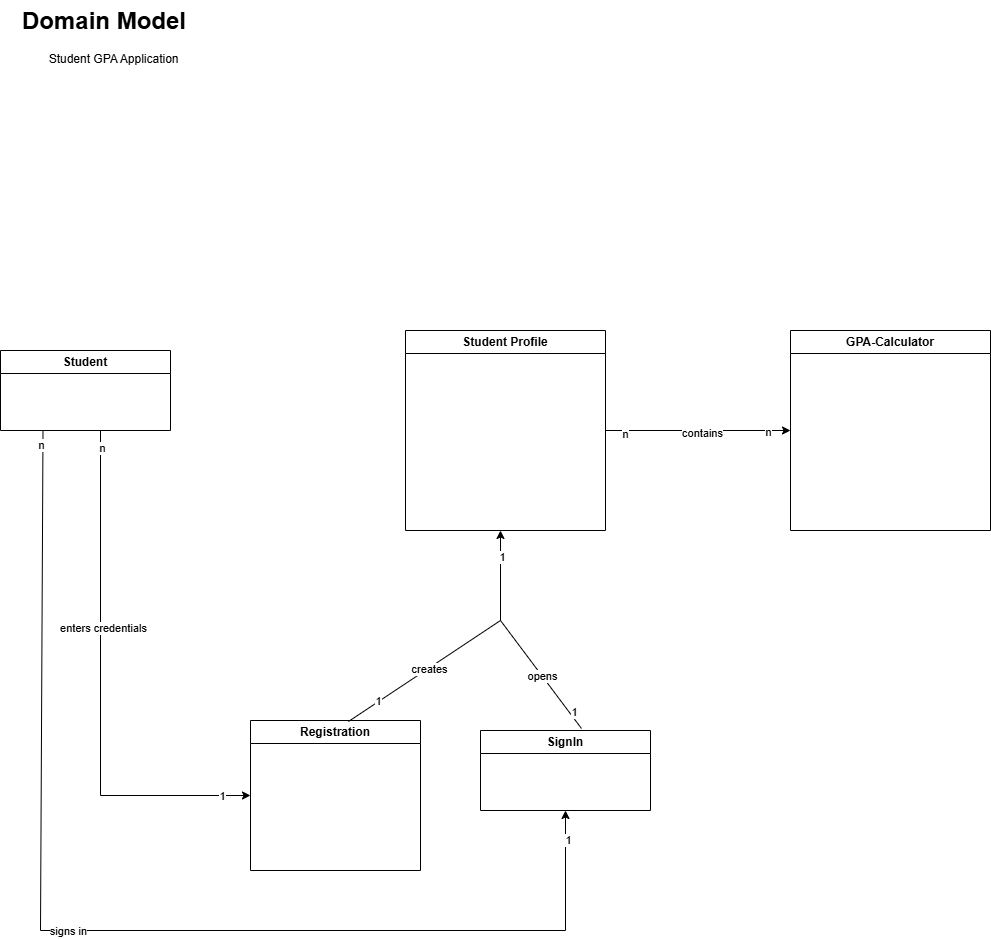

The diagram above was exported from draw.io. Its source (the exported page's mxGraphModel, read from the mxfile embedded in the PNG):
<mxGraphModel dx="1326" dy="779" grid="1" gridSize="10" guides="1" tooltips="1" connect="1" arrows="1" fold="1" page="1" pageScale="1" pageWidth="850" pageHeight="1100" math="0" shadow="0" extFonts="Permanent Marker^https://fonts.googleapis.com/css?family=Permanent+Marker">
  <root>
    <mxCell id="0" />
    <mxCell id="1" parent="0" />
    <mxCell id="_SNQxTvByRwilV5apQ_F-17" value="Student Profile" style="swimlane;whiteSpace=wrap;html=1;" parent="1" vertex="1">
      <mxGeometry x="425" y="350" width="200" height="200" as="geometry" />
    </mxCell>
    <mxCell id="_SNQxTvByRwilV5apQ_F-18" value="Student" style="swimlane;whiteSpace=wrap;html=1;" parent="1" vertex="1">
      <mxGeometry x="20" y="370" width="170" height="80" as="geometry" />
    </mxCell>
    <mxCell id="_SNQxTvByRwilV5apQ_F-22" value="Registration" style="swimlane;whiteSpace=wrap;html=1;" parent="1" vertex="1">
      <mxGeometry x="270" y="740" width="170" height="150" as="geometry" />
    </mxCell>
    <mxCell id="_SNQxTvByRwilV5apQ_F-23" value="SignIn" style="swimlane;whiteSpace=wrap;html=1;" parent="1" vertex="1">
      <mxGeometry x="500" y="750" width="170" height="80" as="geometry" />
    </mxCell>
    <mxCell id="_SNQxTvByRwilV5apQ_F-26" value="" style="endArrow=classic;html=1;rounded=0;" parent="1" edge="1">
      <mxGeometry width="50" height="50" relative="1" as="geometry">
        <mxPoint x="520" y="640" as="sourcePoint" />
        <mxPoint x="520" y="550" as="targetPoint" />
      </mxGeometry>
    </mxCell>
    <mxCell id="_SNQxTvByRwilV5apQ_F-40" value="1" style="edgeLabel;html=1;align=center;verticalAlign=middle;resizable=0;points=[];" parent="_SNQxTvByRwilV5apQ_F-26" vertex="1" connectable="0">
      <mxGeometry x="0.4222" y="-1" relative="1" as="geometry">
        <mxPoint as="offset" />
      </mxGeometry>
    </mxCell>
    <mxCell id="_SNQxTvByRwilV5apQ_F-27" value="" style="endArrow=none;html=1;rounded=0;exitX=0.576;exitY=0.007;exitDx=0;exitDy=0;exitPerimeter=0;" parent="1" source="_SNQxTvByRwilV5apQ_F-22" edge="1">
      <mxGeometry width="50" height="50" relative="1" as="geometry">
        <mxPoint x="350" y="740" as="sourcePoint" />
        <mxPoint x="520" y="640" as="targetPoint" />
      </mxGeometry>
    </mxCell>
    <mxCell id="_SNQxTvByRwilV5apQ_F-30" value="creates" style="edgeLabel;html=1;align=center;verticalAlign=middle;resizable=0;points=[];" parent="_SNQxTvByRwilV5apQ_F-27" vertex="1" connectable="0">
      <mxGeometry x="0.0461" y="-1" relative="1" as="geometry">
        <mxPoint as="offset" />
      </mxGeometry>
    </mxCell>
    <mxCell id="_SNQxTvByRwilV5apQ_F-38" value="1" style="edgeLabel;html=1;align=center;verticalAlign=middle;resizable=0;points=[];" parent="_SNQxTvByRwilV5apQ_F-27" vertex="1" connectable="0">
      <mxGeometry x="-0.6071" y="1" relative="1" as="geometry">
        <mxPoint as="offset" />
      </mxGeometry>
    </mxCell>
    <mxCell id="_SNQxTvByRwilV5apQ_F-28" value="" style="endArrow=none;html=1;rounded=0;exitX=0.594;exitY=-0.025;exitDx=0;exitDy=0;exitPerimeter=0;" parent="1" source="_SNQxTvByRwilV5apQ_F-23" edge="1">
      <mxGeometry width="50" height="50" relative="1" as="geometry">
        <mxPoint x="600" y="710" as="sourcePoint" />
        <mxPoint x="520" y="640" as="targetPoint" />
      </mxGeometry>
    </mxCell>
    <mxCell id="_SNQxTvByRwilV5apQ_F-31" value="opens" style="edgeLabel;html=1;align=center;verticalAlign=middle;resizable=0;points=[];" parent="_SNQxTvByRwilV5apQ_F-28" vertex="1" connectable="0">
      <mxGeometry x="-0.0371" relative="1" as="geometry">
        <mxPoint as="offset" />
      </mxGeometry>
    </mxCell>
    <mxCell id="_SNQxTvByRwilV5apQ_F-39" value="1" style="edgeLabel;html=1;align=center;verticalAlign=middle;resizable=0;points=[];" parent="_SNQxTvByRwilV5apQ_F-28" vertex="1" connectable="0">
      <mxGeometry x="-0.7276" y="-4" relative="1" as="geometry">
        <mxPoint as="offset" />
      </mxGeometry>
    </mxCell>
    <mxCell id="_SNQxTvByRwilV5apQ_F-32" value="" style="endArrow=classic;html=1;rounded=0;entryX=0;entryY=0.5;entryDx=0;entryDy=0;" parent="1" target="_SNQxTvByRwilV5apQ_F-22" edge="1">
      <mxGeometry width="50" height="50" relative="1" as="geometry">
        <mxPoint x="120" y="450" as="sourcePoint" />
        <mxPoint x="120" y="830" as="targetPoint" />
        <Array as="points">
          <mxPoint x="120" y="815" />
        </Array>
      </mxGeometry>
    </mxCell>
    <mxCell id="_SNQxTvByRwilV5apQ_F-33" value="enters credentials" style="edgeLabel;html=1;align=center;verticalAlign=middle;resizable=0;points=[];" parent="_SNQxTvByRwilV5apQ_F-32" vertex="1" connectable="0">
      <mxGeometry x="-0.235" y="2" relative="1" as="geometry">
        <mxPoint as="offset" />
      </mxGeometry>
    </mxCell>
    <mxCell id="_SNQxTvByRwilV5apQ_F-36" value="1" style="edgeLabel;html=1;align=center;verticalAlign=middle;resizable=0;points=[];" parent="_SNQxTvByRwilV5apQ_F-32" vertex="1" connectable="0">
      <mxGeometry x="0.8874" relative="1" as="geometry">
        <mxPoint as="offset" />
      </mxGeometry>
    </mxCell>
    <mxCell id="_SNQxTvByRwilV5apQ_F-37" value="n" style="edgeLabel;html=1;align=center;verticalAlign=middle;resizable=0;points=[];" parent="_SNQxTvByRwilV5apQ_F-32" vertex="1" connectable="0">
      <mxGeometry x="-0.934" y="1" relative="1" as="geometry">
        <mxPoint as="offset" />
      </mxGeometry>
    </mxCell>
    <mxCell id="_SNQxTvByRwilV5apQ_F-41" value="" style="endArrow=classic;html=1;rounded=0;exitX=0.25;exitY=1;exitDx=0;exitDy=0;entryX=0.5;entryY=1;entryDx=0;entryDy=0;" parent="1" source="_SNQxTvByRwilV5apQ_F-18" target="_SNQxTvByRwilV5apQ_F-23" edge="1">
      <mxGeometry width="50" height="50" relative="1" as="geometry">
        <mxPoint x="60" y="910" as="sourcePoint" />
        <mxPoint x="110" y="860" as="targetPoint" />
        <Array as="points">
          <mxPoint x="60" y="950" />
          <mxPoint x="585" y="950" />
        </Array>
      </mxGeometry>
    </mxCell>
    <mxCell id="_SNQxTvByRwilV5apQ_F-42" value="1" style="edgeLabel;html=1;align=center;verticalAlign=middle;resizable=0;points=[];" parent="_SNQxTvByRwilV5apQ_F-41" vertex="1" connectable="0">
      <mxGeometry x="0.9493" y="-2" relative="1" as="geometry">
        <mxPoint as="offset" />
      </mxGeometry>
    </mxCell>
    <mxCell id="_SNQxTvByRwilV5apQ_F-43" value="n" style="edgeLabel;html=1;align=center;verticalAlign=middle;resizable=0;points=[];" parent="_SNQxTvByRwilV5apQ_F-41" vertex="1" connectable="0">
      <mxGeometry x="-0.9738" y="-2" relative="1" as="geometry">
        <mxPoint as="offset" />
      </mxGeometry>
    </mxCell>
    <mxCell id="_SNQxTvByRwilV5apQ_F-44" value="signs in" style="edgeLabel;html=1;align=center;verticalAlign=middle;resizable=0;points=[];" parent="_SNQxTvByRwilV5apQ_F-41" vertex="1" connectable="0">
      <mxGeometry x="-0.0777" relative="1" as="geometry">
        <mxPoint as="offset" />
      </mxGeometry>
    </mxCell>
    <mxCell id="_SNQxTvByRwilV5apQ_F-46" value="&lt;h1 style=&quot;margin-top: 0px;&quot;&gt;Domain Model&lt;/h1&gt;&lt;div&gt;&lt;span style=&quot;white-space: pre;&quot;&gt;&#09;&lt;/span&gt;Student GPA Application&lt;/div&gt;" style="text;html=1;whiteSpace=wrap;overflow=hidden;rounded=0;" parent="1" vertex="1">
      <mxGeometry x="40" y="20" width="180" height="80" as="geometry" />
    </mxCell>
    <mxCell id="_SNQxTvByRwilV5apQ_F-47" value="GPA-Calculator" style="swimlane;whiteSpace=wrap;html=1;" parent="1" vertex="1">
      <mxGeometry x="810" y="350" width="200" height="200" as="geometry" />
    </mxCell>
    <mxCell id="_SNQxTvByRwilV5apQ_F-48" value="" style="endArrow=classic;html=1;rounded=0;exitX=1;exitY=0.5;exitDx=0;exitDy=0;entryX=0;entryY=0.5;entryDx=0;entryDy=0;" parent="1" source="_SNQxTvByRwilV5apQ_F-17" target="_SNQxTvByRwilV5apQ_F-47" edge="1">
      <mxGeometry width="50" height="50" relative="1" as="geometry">
        <mxPoint x="740" y="470" as="sourcePoint" />
        <mxPoint x="790" y="420" as="targetPoint" />
      </mxGeometry>
    </mxCell>
    <mxCell id="_SNQxTvByRwilV5apQ_F-49" value="contains" style="edgeLabel;html=1;align=center;verticalAlign=middle;resizable=0;points=[];" parent="_SNQxTvByRwilV5apQ_F-48" vertex="1" connectable="0">
      <mxGeometry x="0.0378" y="-2" relative="1" as="geometry">
        <mxPoint as="offset" />
      </mxGeometry>
    </mxCell>
    <mxCell id="_SNQxTvByRwilV5apQ_F-50" value="n" style="edgeLabel;html=1;align=center;verticalAlign=middle;resizable=0;points=[];" parent="_SNQxTvByRwilV5apQ_F-48" vertex="1" connectable="0">
      <mxGeometry x="0.7514" y="-1" relative="1" as="geometry">
        <mxPoint as="offset" />
      </mxGeometry>
    </mxCell>
    <mxCell id="_SNQxTvByRwilV5apQ_F-51" value="n" style="edgeLabel;html=1;align=center;verticalAlign=middle;resizable=0;points=[];" parent="_SNQxTvByRwilV5apQ_F-48" vertex="1" connectable="0">
      <mxGeometry x="-0.7946" y="-3" relative="1" as="geometry">
        <mxPoint as="offset" />
      </mxGeometry>
    </mxCell>
  </root>
</mxGraphModel>